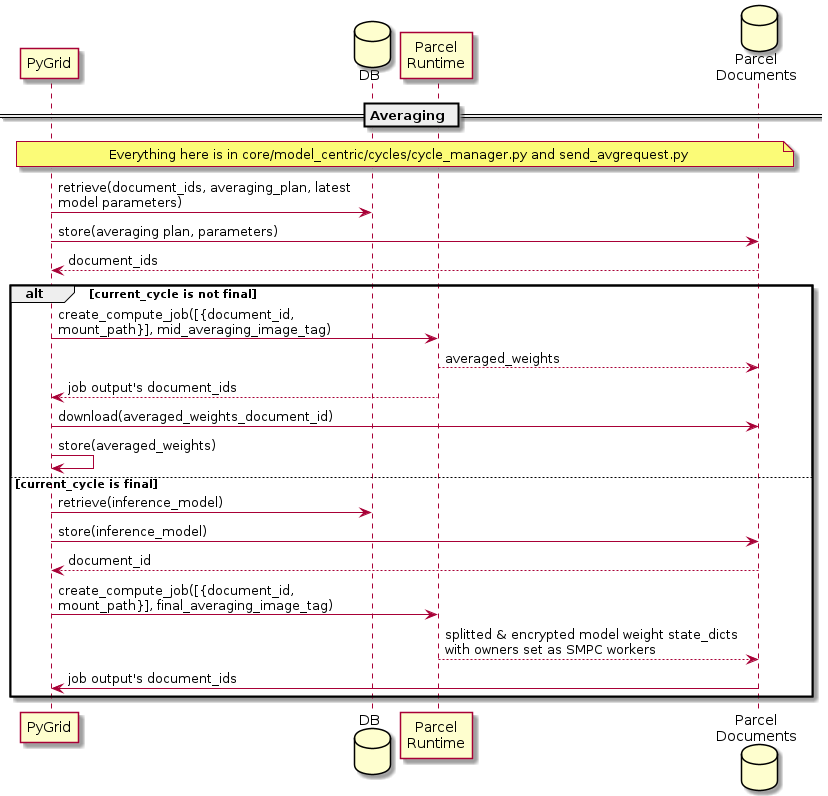

The diagram above was rendered by PlantUML. Its source (embedded in the PNG):
@startuml Cycle Request

skinparam maxMessageSize 300

participant PyGrid as grid
database DB as db
participant "Parcel\nRuntime" as parcel
database "Parcel\nDocuments" as padb

== Averaging ==
note over grid, padb: Everything here is in core/model_centric/cycles/cycle_manager.py and send_avgrequest.py
grid -> db: retrieve(document_ids, averaging_plan, latest model parameters)
grid -> padb: store(averaging plan, parameters)
padb --> grid: document_ids
alt current_cycle is not final
    grid -> parcel: create_compute_job([{document_id, mount_path}], mid_averaging_image_tag)
    parcel --> padb: averaged_weights
    parcel --> grid: job output's document_ids
    grid -> padb: download(averaged_weights_document_id)
    grid -> grid: store(averaged_weights)
else current_cycle is final
    grid -> db: retrieve(inference_model)
    grid -> padb: store(inference_model)
    padb --> grid: document_id
    grid -> parcel: create_compute_job([{document_id, mount_path}], final_averaging_image_tag)
    parcel --> padb: splitted & encrypted model weight state_dicts with owners set as SMPC workers
    padb -> grid: job output's document_ids
end

@enduml